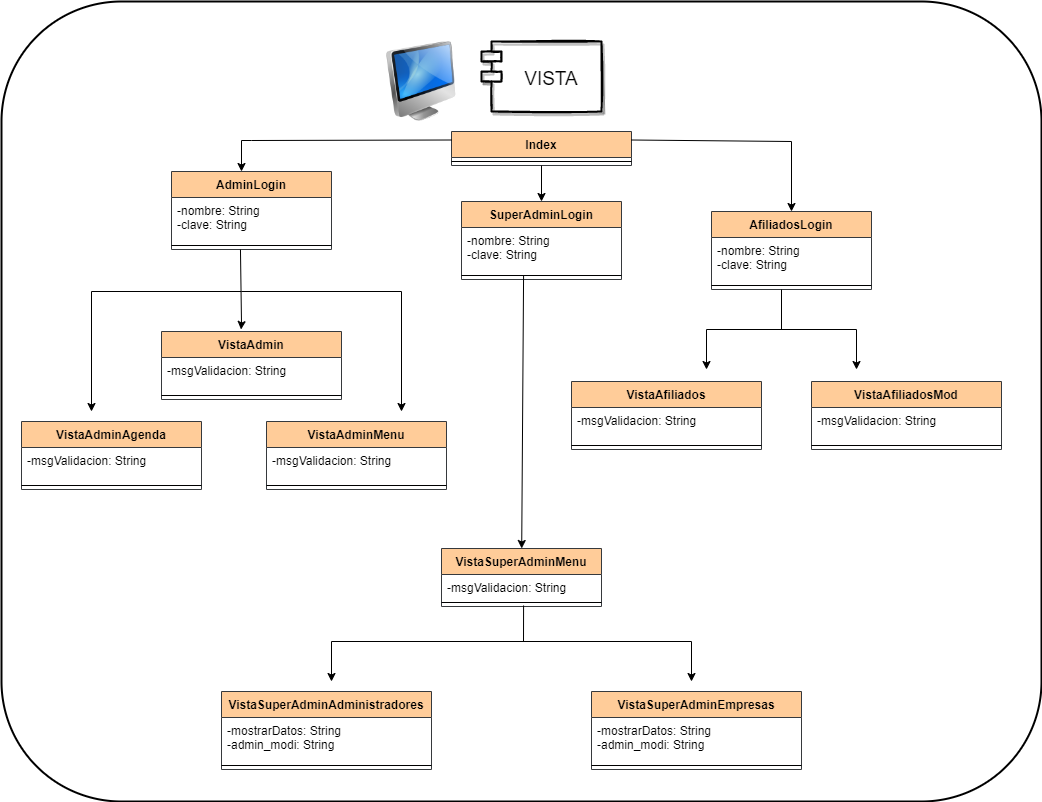

The diagram above was exported from draw.io. Its source (the exported page's mxGraphModel, read from the mxfile embedded in the PNG):
<mxGraphModel dx="2249" dy="1931" grid="1" gridSize="10" guides="1" tooltips="1" connect="1" arrows="1" fold="1" page="1" pageScale="1" pageWidth="827" pageHeight="1169" math="0" shadow="0">
  <root>
    <mxCell id="WIyWlLk6GJQsqaUBKTNV-0" />
    <mxCell id="WIyWlLk6GJQsqaUBKTNV-1" parent="WIyWlLk6GJQsqaUBKTNV-0" />
    <mxCell id="JfjkjU7YWlKO-XU61y0k-5" value="Index" style="swimlane;fontStyle=1;align=center;verticalAlign=top;childLayout=stackLayout;horizontal=1;startSize=26;horizontalStack=0;resizeParent=1;resizeParentMax=0;resizeLast=0;collapsible=1;marginBottom=0;fillColor=#ffcc99;strokeColor=#36393d;" parent="WIyWlLk6GJQsqaUBKTNV-1" vertex="1">
      <mxGeometry x="300" y="110" width="180" height="34" as="geometry" />
    </mxCell>
    <mxCell id="JfjkjU7YWlKO-XU61y0k-7" value="" style="line;strokeWidth=1;fillColor=none;align=left;verticalAlign=middle;spacingTop=-1;spacingLeft=3;spacingRight=3;rotatable=0;labelPosition=right;points=[];portConstraint=eastwest;" parent="JfjkjU7YWlKO-XU61y0k-5" vertex="1">
      <mxGeometry y="26" width="180" height="8" as="geometry" />
    </mxCell>
    <mxCell id="JfjkjU7YWlKO-XU61y0k-9" value="VistaAfiliadosMod" style="swimlane;fontStyle=1;align=center;verticalAlign=top;childLayout=stackLayout;horizontal=1;startSize=26;horizontalStack=0;resizeParent=1;resizeParentMax=0;resizeLast=0;collapsible=1;marginBottom=0;fillColor=#ffcc99;strokeColor=#36393d;" parent="WIyWlLk6GJQsqaUBKTNV-1" vertex="1">
      <mxGeometry x="660" y="360" width="190" height="68" as="geometry" />
    </mxCell>
    <mxCell id="JfjkjU7YWlKO-XU61y0k-10" value="-msgValidacion: String" style="text;strokeColor=none;fillColor=none;align=left;verticalAlign=top;spacingLeft=4;spacingRight=4;overflow=hidden;rotatable=0;points=[[0,0.5],[1,0.5]];portConstraint=eastwest;" parent="JfjkjU7YWlKO-XU61y0k-9" vertex="1">
      <mxGeometry y="26" width="190" height="34" as="geometry" />
    </mxCell>
    <mxCell id="JfjkjU7YWlKO-XU61y0k-11" value="" style="line;strokeWidth=1;fillColor=none;align=left;verticalAlign=middle;spacingTop=-1;spacingLeft=3;spacingRight=3;rotatable=0;labelPosition=right;points=[];portConstraint=eastwest;" parent="JfjkjU7YWlKO-XU61y0k-9" vertex="1">
      <mxGeometry y="60" width="190" height="8" as="geometry" />
    </mxCell>
    <mxCell id="JfjkjU7YWlKO-XU61y0k-17" value="AfiliadosLogin" style="swimlane;fontStyle=1;align=center;verticalAlign=top;childLayout=stackLayout;horizontal=1;startSize=26;horizontalStack=0;resizeParent=1;resizeParentMax=0;resizeLast=0;collapsible=1;marginBottom=0;fillColor=#ffcc99;strokeColor=#36393d;" parent="WIyWlLk6GJQsqaUBKTNV-1" vertex="1">
      <mxGeometry x="560" y="190" width="160" height="78" as="geometry">
        <mxRectangle x="560" y="40" width="120" height="26" as="alternateBounds" />
      </mxGeometry>
    </mxCell>
    <mxCell id="JfjkjU7YWlKO-XU61y0k-18" value="-nombre: String&#10;-clave: String" style="text;strokeColor=none;fillColor=none;align=left;verticalAlign=top;spacingLeft=4;spacingRight=4;overflow=hidden;rotatable=0;points=[[0,0.5],[1,0.5]];portConstraint=eastwest;" parent="JfjkjU7YWlKO-XU61y0k-17" vertex="1">
      <mxGeometry y="26" width="160" height="44" as="geometry" />
    </mxCell>
    <mxCell id="JfjkjU7YWlKO-XU61y0k-19" value="" style="line;strokeWidth=1;fillColor=none;align=left;verticalAlign=middle;spacingTop=-1;spacingLeft=3;spacingRight=3;rotatable=0;labelPosition=right;points=[];portConstraint=eastwest;" parent="JfjkjU7YWlKO-XU61y0k-17" vertex="1">
      <mxGeometry y="70" width="160" height="8" as="geometry" />
    </mxCell>
    <mxCell id="JfjkjU7YWlKO-XU61y0k-21" value="SuperAdminLogin" style="swimlane;fontStyle=1;align=center;verticalAlign=top;childLayout=stackLayout;horizontal=1;startSize=26;horizontalStack=0;resizeParent=1;resizeParentMax=0;resizeLast=0;collapsible=1;marginBottom=0;fillColor=#ffcc99;strokeColor=#36393d;" parent="WIyWlLk6GJQsqaUBKTNV-1" vertex="1">
      <mxGeometry x="310" y="180" width="160" height="78" as="geometry">
        <mxRectangle x="560" y="40" width="120" height="26" as="alternateBounds" />
      </mxGeometry>
    </mxCell>
    <mxCell id="JfjkjU7YWlKO-XU61y0k-22" value="-nombre: String&#10;-clave: String" style="text;strokeColor=none;fillColor=none;align=left;verticalAlign=top;spacingLeft=4;spacingRight=4;overflow=hidden;rotatable=0;points=[[0,0.5],[1,0.5]];portConstraint=eastwest;" parent="JfjkjU7YWlKO-XU61y0k-21" vertex="1">
      <mxGeometry y="26" width="160" height="44" as="geometry" />
    </mxCell>
    <mxCell id="JfjkjU7YWlKO-XU61y0k-23" value="" style="line;strokeWidth=1;fillColor=none;align=left;verticalAlign=middle;spacingTop=-1;spacingLeft=3;spacingRight=3;rotatable=0;labelPosition=right;points=[];portConstraint=eastwest;" parent="JfjkjU7YWlKO-XU61y0k-21" vertex="1">
      <mxGeometry y="70" width="160" height="8" as="geometry" />
    </mxCell>
    <mxCell id="JfjkjU7YWlKO-XU61y0k-26" value="AdminLogin" style="swimlane;fontStyle=1;align=center;verticalAlign=top;childLayout=stackLayout;horizontal=1;startSize=26;horizontalStack=0;resizeParent=1;resizeParentMax=0;resizeLast=0;collapsible=1;marginBottom=0;fillColor=#ffcc99;strokeColor=#36393d;" parent="WIyWlLk6GJQsqaUBKTNV-1" vertex="1">
      <mxGeometry x="20" y="150" width="160" height="78" as="geometry">
        <mxRectangle x="560" y="40" width="120" height="26" as="alternateBounds" />
      </mxGeometry>
    </mxCell>
    <mxCell id="JfjkjU7YWlKO-XU61y0k-27" value="-nombre: String&#10;-clave: String" style="text;strokeColor=none;fillColor=none;align=left;verticalAlign=top;spacingLeft=4;spacingRight=4;overflow=hidden;rotatable=0;points=[[0,0.5],[1,0.5]];portConstraint=eastwest;" parent="JfjkjU7YWlKO-XU61y0k-26" vertex="1">
      <mxGeometry y="26" width="160" height="44" as="geometry" />
    </mxCell>
    <mxCell id="JfjkjU7YWlKO-XU61y0k-28" value="" style="line;strokeWidth=1;fillColor=none;align=left;verticalAlign=middle;spacingTop=-1;spacingLeft=3;spacingRight=3;rotatable=0;labelPosition=right;points=[];portConstraint=eastwest;" parent="JfjkjU7YWlKO-XU61y0k-26" vertex="1">
      <mxGeometry y="70" width="160" height="8" as="geometry" />
    </mxCell>
    <mxCell id="JfjkjU7YWlKO-XU61y0k-29" value="VISTA" style="shape=module;align=center;spacingLeft=20;align=center;verticalAlign=middle;fontSize=19;labelPosition=center;verticalLabelPosition=middle;horizontal=1;gradientColor=none;gradientDirection=radial;strokeWidth=2;sketch=1;shadow=1;perimeterSpacing=12;" parent="WIyWlLk6GJQsqaUBKTNV-1" vertex="1">
      <mxGeometry x="330" y="20" width="120" height="70" as="geometry" />
    </mxCell>
    <mxCell id="JfjkjU7YWlKO-XU61y0k-30" value="VistaSuperAdminMenu" style="swimlane;fontStyle=1;align=center;verticalAlign=top;childLayout=stackLayout;horizontal=1;startSize=26;horizontalStack=0;resizeParent=1;resizeParentMax=0;resizeLast=0;collapsible=1;marginBottom=0;fillColor=#ffcc99;strokeColor=#36393d;" parent="WIyWlLk6GJQsqaUBKTNV-1" vertex="1">
      <mxGeometry x="290" y="527" width="160" height="58" as="geometry">
        <mxRectangle x="560" y="40" width="120" height="26" as="alternateBounds" />
      </mxGeometry>
    </mxCell>
    <mxCell id="JfjkjU7YWlKO-XU61y0k-31" value="-msgValidacion: String" style="text;strokeColor=none;fillColor=none;align=left;verticalAlign=top;spacingLeft=4;spacingRight=4;overflow=hidden;rotatable=0;points=[[0,0.5],[1,0.5]];portConstraint=eastwest;" parent="JfjkjU7YWlKO-XU61y0k-30" vertex="1">
      <mxGeometry y="26" width="160" height="24" as="geometry" />
    </mxCell>
    <mxCell id="JfjkjU7YWlKO-XU61y0k-32" value="" style="line;strokeWidth=1;fillColor=none;align=left;verticalAlign=middle;spacingTop=-1;spacingLeft=3;spacingRight=3;rotatable=0;labelPosition=right;points=[];portConstraint=eastwest;" parent="JfjkjU7YWlKO-XU61y0k-30" vertex="1">
      <mxGeometry y="50" width="160" height="8" as="geometry" />
    </mxCell>
    <mxCell id="JfjkjU7YWlKO-XU61y0k-33" value="VistaSuperAdminAdministradores" style="swimlane;fontStyle=1;align=center;verticalAlign=top;childLayout=stackLayout;horizontal=1;startSize=26;horizontalStack=0;resizeParent=1;resizeParentMax=0;resizeLast=0;collapsible=1;marginBottom=0;fillColor=#ffcc99;strokeColor=#36393d;" parent="WIyWlLk6GJQsqaUBKTNV-1" vertex="1">
      <mxGeometry x="70" y="670" width="210" height="78" as="geometry">
        <mxRectangle x="560" y="40" width="120" height="26" as="alternateBounds" />
      </mxGeometry>
    </mxCell>
    <mxCell id="JfjkjU7YWlKO-XU61y0k-34" value="-mostrarDatos: String&#10;-admin_modi: String" style="text;strokeColor=none;fillColor=none;align=left;verticalAlign=top;spacingLeft=4;spacingRight=4;overflow=hidden;rotatable=0;points=[[0,0.5],[1,0.5]];portConstraint=eastwest;" parent="JfjkjU7YWlKO-XU61y0k-33" vertex="1">
      <mxGeometry y="26" width="210" height="44" as="geometry" />
    </mxCell>
    <mxCell id="JfjkjU7YWlKO-XU61y0k-35" value="" style="line;strokeWidth=1;fillColor=none;align=left;verticalAlign=middle;spacingTop=-1;spacingLeft=3;spacingRight=3;rotatable=0;labelPosition=right;points=[];portConstraint=eastwest;" parent="JfjkjU7YWlKO-XU61y0k-33" vertex="1">
      <mxGeometry y="70" width="210" height="8" as="geometry" />
    </mxCell>
    <mxCell id="JfjkjU7YWlKO-XU61y0k-36" value="VistaSuperAdminEmpresas" style="swimlane;fontStyle=1;align=center;verticalAlign=top;childLayout=stackLayout;horizontal=1;startSize=26;horizontalStack=0;resizeParent=1;resizeParentMax=0;resizeLast=0;collapsible=1;marginBottom=0;fillColor=#ffcc99;strokeColor=#36393d;" parent="WIyWlLk6GJQsqaUBKTNV-1" vertex="1">
      <mxGeometry x="440" y="670" width="210" height="78" as="geometry">
        <mxRectangle x="560" y="40" width="120" height="26" as="alternateBounds" />
      </mxGeometry>
    </mxCell>
    <mxCell id="JfjkjU7YWlKO-XU61y0k-37" value="-mostrarDatos: String&#10;-admin_modi: String" style="text;strokeColor=none;fillColor=none;align=left;verticalAlign=top;spacingLeft=4;spacingRight=4;overflow=hidden;rotatable=0;points=[[0,0.5],[1,0.5]];portConstraint=eastwest;" parent="JfjkjU7YWlKO-XU61y0k-36" vertex="1">
      <mxGeometry y="26" width="210" height="44" as="geometry" />
    </mxCell>
    <mxCell id="JfjkjU7YWlKO-XU61y0k-38" value="" style="line;strokeWidth=1;fillColor=none;align=left;verticalAlign=middle;spacingTop=-1;spacingLeft=3;spacingRight=3;rotatable=0;labelPosition=right;points=[];portConstraint=eastwest;" parent="JfjkjU7YWlKO-XU61y0k-36" vertex="1">
      <mxGeometry y="70" width="210" height="8" as="geometry" />
    </mxCell>
    <mxCell id="JfjkjU7YWlKO-XU61y0k-40" value="VistaAdmin" style="swimlane;fontStyle=1;align=center;verticalAlign=top;childLayout=stackLayout;horizontal=1;startSize=26;horizontalStack=0;resizeParent=1;resizeParentMax=0;resizeLast=0;collapsible=1;marginBottom=0;fillColor=#ffcc99;strokeColor=#36393d;" parent="WIyWlLk6GJQsqaUBKTNV-1" vertex="1">
      <mxGeometry x="10" y="310" width="180" height="68" as="geometry" />
    </mxCell>
    <mxCell id="JfjkjU7YWlKO-XU61y0k-41" value="-msgValidacion: String" style="text;strokeColor=none;fillColor=none;align=left;verticalAlign=top;spacingLeft=4;spacingRight=4;overflow=hidden;rotatable=0;points=[[0,0.5],[1,0.5]];portConstraint=eastwest;" parent="JfjkjU7YWlKO-XU61y0k-40" vertex="1">
      <mxGeometry y="26" width="180" height="34" as="geometry" />
    </mxCell>
    <mxCell id="JfjkjU7YWlKO-XU61y0k-42" value="" style="line;strokeWidth=1;fillColor=none;align=left;verticalAlign=middle;spacingTop=-1;spacingLeft=3;spacingRight=3;rotatable=0;labelPosition=right;points=[];portConstraint=eastwest;" parent="JfjkjU7YWlKO-XU61y0k-40" vertex="1">
      <mxGeometry y="60" width="180" height="8" as="geometry" />
    </mxCell>
    <mxCell id="JfjkjU7YWlKO-XU61y0k-44" value="" style="endArrow=classic;html=1;rounded=0;fontSize=19;exitX=0;exitY=0.25;exitDx=0;exitDy=0;" parent="WIyWlLk6GJQsqaUBKTNV-1" source="JfjkjU7YWlKO-XU61y0k-5" edge="1">
      <mxGeometry width="50" height="50" relative="1" as="geometry">
        <mxPoint x="150" y="90" as="sourcePoint" />
        <mxPoint x="90" y="150" as="targetPoint" />
        <Array as="points">
          <mxPoint x="100" y="119" />
          <mxPoint x="90" y="119" />
        </Array>
      </mxGeometry>
    </mxCell>
    <mxCell id="JfjkjU7YWlKO-XU61y0k-45" value="" style="endArrow=classic;html=1;rounded=0;fontSize=19;exitX=1;exitY=0.25;exitDx=0;exitDy=0;entryX=0.5;entryY=0;entryDx=0;entryDy=0;" parent="WIyWlLk6GJQsqaUBKTNV-1" source="JfjkjU7YWlKO-XU61y0k-5" target="JfjkjU7YWlKO-XU61y0k-17" edge="1">
      <mxGeometry width="50" height="50" relative="1" as="geometry">
        <mxPoint x="490" y="120" as="sourcePoint" />
        <mxPoint x="640" y="140" as="targetPoint" />
        <Array as="points">
          <mxPoint x="640" y="120" />
        </Array>
      </mxGeometry>
    </mxCell>
    <mxCell id="JfjkjU7YWlKO-XU61y0k-47" value="" style="endArrow=classic;html=1;rounded=0;fontSize=19;entryX=0.5;entryY=0;entryDx=0;entryDy=0;" parent="WIyWlLk6GJQsqaUBKTNV-1" source="JfjkjU7YWlKO-XU61y0k-7" target="JfjkjU7YWlKO-XU61y0k-21" edge="1">
      <mxGeometry width="50" height="50" relative="1" as="geometry">
        <mxPoint x="370" y="190" as="sourcePoint" />
        <mxPoint x="420" y="140" as="targetPoint" />
      </mxGeometry>
    </mxCell>
    <mxCell id="JfjkjU7YWlKO-XU61y0k-50" value="" style="endArrow=classic;html=1;rounded=0;fontSize=19;exitX=0.431;exitY=0.75;exitDx=0;exitDy=0;exitPerimeter=0;entryX=0.442;entryY=-0.059;entryDx=0;entryDy=0;entryPerimeter=0;" parent="WIyWlLk6GJQsqaUBKTNV-1" edge="1">
      <mxGeometry width="50" height="50" relative="1" as="geometry">
        <mxPoint x="88.96000000000004" y="228" as="sourcePoint" />
        <mxPoint x="89.55999999999995" y="307.98800000000006" as="targetPoint" />
        <Array as="points">
          <mxPoint x="90" y="302" />
        </Array>
      </mxGeometry>
    </mxCell>
    <mxCell id="JfjkjU7YWlKO-XU61y0k-51" value="" style="endArrow=classic;html=1;rounded=0;fontSize=19;exitX=0.388;exitY=0.5;exitDx=0;exitDy=0;exitPerimeter=0;" parent="WIyWlLk6GJQsqaUBKTNV-1" source="JfjkjU7YWlKO-XU61y0k-23" target="JfjkjU7YWlKO-XU61y0k-30" edge="1">
      <mxGeometry width="50" height="50" relative="1" as="geometry">
        <mxPoint x="370" y="300" as="sourcePoint" />
        <mxPoint x="420" y="250" as="targetPoint" />
      </mxGeometry>
    </mxCell>
    <mxCell id="OzU5rDzl2LFzsHwLHHh6-0" value="" style="image;html=1;image=img/lib/clip_art/computers/iMac_128x128.png;labelBackgroundColor=none;fontSize=8;" parent="WIyWlLk6GJQsqaUBKTNV-1" vertex="1">
      <mxGeometry x="230" y="20" width="80" height="80" as="geometry" />
    </mxCell>
    <mxCell id="7J7PG1O_ZfvHpP4OEnkA-0" value="VistaAdminAgenda" style="swimlane;fontStyle=1;align=center;verticalAlign=top;childLayout=stackLayout;horizontal=1;startSize=26;horizontalStack=0;resizeParent=1;resizeParentMax=0;resizeLast=0;collapsible=1;marginBottom=0;fillColor=#ffcc99;strokeColor=#36393d;" vertex="1" parent="WIyWlLk6GJQsqaUBKTNV-1">
      <mxGeometry x="-130" y="400" width="180" height="68" as="geometry" />
    </mxCell>
    <mxCell id="7J7PG1O_ZfvHpP4OEnkA-1" value="-msgValidacion: String" style="text;strokeColor=none;fillColor=none;align=left;verticalAlign=top;spacingLeft=4;spacingRight=4;overflow=hidden;rotatable=0;points=[[0,0.5],[1,0.5]];portConstraint=eastwest;" vertex="1" parent="7J7PG1O_ZfvHpP4OEnkA-0">
      <mxGeometry y="26" width="180" height="34" as="geometry" />
    </mxCell>
    <mxCell id="7J7PG1O_ZfvHpP4OEnkA-2" value="" style="line;strokeWidth=1;fillColor=none;align=left;verticalAlign=middle;spacingTop=-1;spacingLeft=3;spacingRight=3;rotatable=0;labelPosition=right;points=[];portConstraint=eastwest;" vertex="1" parent="7J7PG1O_ZfvHpP4OEnkA-0">
      <mxGeometry y="60" width="180" height="8" as="geometry" />
    </mxCell>
    <mxCell id="7J7PG1O_ZfvHpP4OEnkA-3" value="VistaAdminMenu" style="swimlane;fontStyle=1;align=center;verticalAlign=top;childLayout=stackLayout;horizontal=1;startSize=26;horizontalStack=0;resizeParent=1;resizeParentMax=0;resizeLast=0;collapsible=1;marginBottom=0;fillColor=#ffcc99;strokeColor=#36393d;" vertex="1" parent="WIyWlLk6GJQsqaUBKTNV-1">
      <mxGeometry x="115" y="400" width="180" height="68" as="geometry" />
    </mxCell>
    <mxCell id="7J7PG1O_ZfvHpP4OEnkA-4" value="-msgValidacion: String" style="text;strokeColor=none;fillColor=none;align=left;verticalAlign=top;spacingLeft=4;spacingRight=4;overflow=hidden;rotatable=0;points=[[0,0.5],[1,0.5]];portConstraint=eastwest;" vertex="1" parent="7J7PG1O_ZfvHpP4OEnkA-3">
      <mxGeometry y="26" width="180" height="34" as="geometry" />
    </mxCell>
    <mxCell id="7J7PG1O_ZfvHpP4OEnkA-5" value="" style="line;strokeWidth=1;fillColor=none;align=left;verticalAlign=middle;spacingTop=-1;spacingLeft=3;spacingRight=3;rotatable=0;labelPosition=right;points=[];portConstraint=eastwest;" vertex="1" parent="7J7PG1O_ZfvHpP4OEnkA-3">
      <mxGeometry y="60" width="180" height="8" as="geometry" />
    </mxCell>
    <mxCell id="7J7PG1O_ZfvHpP4OEnkA-6" value="" style="endArrow=none;html=1;rounded=0;" edge="1" parent="WIyWlLk6GJQsqaUBKTNV-1">
      <mxGeometry width="50" height="50" relative="1" as="geometry">
        <mxPoint x="-60" y="270" as="sourcePoint" />
        <mxPoint x="90" y="270" as="targetPoint" />
      </mxGeometry>
    </mxCell>
    <mxCell id="7J7PG1O_ZfvHpP4OEnkA-7" value="" style="endArrow=classic;html=1;rounded=0;" edge="1" parent="WIyWlLk6GJQsqaUBKTNV-1">
      <mxGeometry width="50" height="50" relative="1" as="geometry">
        <mxPoint x="-60" y="270" as="sourcePoint" />
        <mxPoint x="-60" y="390" as="targetPoint" />
      </mxGeometry>
    </mxCell>
    <mxCell id="7J7PG1O_ZfvHpP4OEnkA-8" value="" style="endArrow=none;html=1;rounded=0;" edge="1" parent="WIyWlLk6GJQsqaUBKTNV-1">
      <mxGeometry width="50" height="50" relative="1" as="geometry">
        <mxPoint x="90" y="270" as="sourcePoint" />
        <mxPoint x="250" y="270" as="targetPoint" />
      </mxGeometry>
    </mxCell>
    <mxCell id="7J7PG1O_ZfvHpP4OEnkA-9" value="" style="endArrow=classic;html=1;rounded=0;" edge="1" parent="WIyWlLk6GJQsqaUBKTNV-1">
      <mxGeometry width="50" height="50" relative="1" as="geometry">
        <mxPoint x="250" y="270" as="sourcePoint" />
        <mxPoint x="250" y="390" as="targetPoint" />
      </mxGeometry>
    </mxCell>
    <mxCell id="7J7PG1O_ZfvHpP4OEnkA-10" value="VistaAfiliados" style="swimlane;fontStyle=1;align=center;verticalAlign=top;childLayout=stackLayout;horizontal=1;startSize=26;horizontalStack=0;resizeParent=1;resizeParentMax=0;resizeLast=0;collapsible=1;marginBottom=0;fillColor=#ffcc99;strokeColor=#36393d;" vertex="1" parent="WIyWlLk6GJQsqaUBKTNV-1">
      <mxGeometry x="420" y="360" width="190" height="68" as="geometry" />
    </mxCell>
    <mxCell id="7J7PG1O_ZfvHpP4OEnkA-11" value="-msgValidacion: String" style="text;strokeColor=none;fillColor=none;align=left;verticalAlign=top;spacingLeft=4;spacingRight=4;overflow=hidden;rotatable=0;points=[[0,0.5],[1,0.5]];portConstraint=eastwest;" vertex="1" parent="7J7PG1O_ZfvHpP4OEnkA-10">
      <mxGeometry y="26" width="190" height="34" as="geometry" />
    </mxCell>
    <mxCell id="7J7PG1O_ZfvHpP4OEnkA-12" value="" style="line;strokeWidth=1;fillColor=none;align=left;verticalAlign=middle;spacingTop=-1;spacingLeft=3;spacingRight=3;rotatable=0;labelPosition=right;points=[];portConstraint=eastwest;" vertex="1" parent="7J7PG1O_ZfvHpP4OEnkA-10">
      <mxGeometry y="60" width="190" height="8" as="geometry" />
    </mxCell>
    <mxCell id="7J7PG1O_ZfvHpP4OEnkA-13" value="" style="endArrow=none;html=1;rounded=0;" edge="1" parent="WIyWlLk6GJQsqaUBKTNV-1">
      <mxGeometry width="50" height="50" relative="1" as="geometry">
        <mxPoint x="630" y="308" as="sourcePoint" />
        <mxPoint x="630" y="268" as="targetPoint" />
      </mxGeometry>
    </mxCell>
    <mxCell id="7J7PG1O_ZfvHpP4OEnkA-14" value="" style="endArrow=none;html=1;rounded=0;" edge="1" parent="WIyWlLk6GJQsqaUBKTNV-1">
      <mxGeometry width="50" height="50" relative="1" as="geometry">
        <mxPoint x="555" y="308" as="sourcePoint" />
        <mxPoint x="705" y="308" as="targetPoint" />
      </mxGeometry>
    </mxCell>
    <mxCell id="7J7PG1O_ZfvHpP4OEnkA-15" value="" style="endArrow=classic;html=1;rounded=0;" edge="1" parent="WIyWlLk6GJQsqaUBKTNV-1">
      <mxGeometry width="50" height="50" relative="1" as="geometry">
        <mxPoint x="555" y="308" as="sourcePoint" />
        <mxPoint x="555" y="348" as="targetPoint" />
      </mxGeometry>
    </mxCell>
    <mxCell id="7J7PG1O_ZfvHpP4OEnkA-16" value="" style="endArrow=classic;html=1;rounded=0;" edge="1" parent="WIyWlLk6GJQsqaUBKTNV-1">
      <mxGeometry width="50" height="50" relative="1" as="geometry">
        <mxPoint x="705" y="308" as="sourcePoint" />
        <mxPoint x="705" y="348" as="targetPoint" />
      </mxGeometry>
    </mxCell>
    <mxCell id="7J7PG1O_ZfvHpP4OEnkA-17" value="" style="endArrow=none;html=1;rounded=0;entryX=0.513;entryY=0.875;entryDx=0;entryDy=0;entryPerimeter=0;" edge="1" parent="WIyWlLk6GJQsqaUBKTNV-1" target="JfjkjU7YWlKO-XU61y0k-32">
      <mxGeometry width="50" height="50" relative="1" as="geometry">
        <mxPoint x="372" y="620" as="sourcePoint" />
        <mxPoint x="390" y="600" as="targetPoint" />
      </mxGeometry>
    </mxCell>
    <mxCell id="7J7PG1O_ZfvHpP4OEnkA-18" value="" style="endArrow=none;html=1;rounded=0;" edge="1" parent="WIyWlLk6GJQsqaUBKTNV-1">
      <mxGeometry width="50" height="50" relative="1" as="geometry">
        <mxPoint x="180" y="620" as="sourcePoint" />
        <mxPoint x="540" y="620" as="targetPoint" />
      </mxGeometry>
    </mxCell>
    <mxCell id="7J7PG1O_ZfvHpP4OEnkA-19" value="" style="endArrow=classic;html=1;rounded=0;" edge="1" parent="WIyWlLk6GJQsqaUBKTNV-1">
      <mxGeometry width="50" height="50" relative="1" as="geometry">
        <mxPoint x="180" y="620" as="sourcePoint" />
        <mxPoint x="180" y="660" as="targetPoint" />
      </mxGeometry>
    </mxCell>
    <mxCell id="7J7PG1O_ZfvHpP4OEnkA-20" value="" style="endArrow=classic;html=1;rounded=0;" edge="1" parent="WIyWlLk6GJQsqaUBKTNV-1">
      <mxGeometry width="50" height="50" relative="1" as="geometry">
        <mxPoint x="540" y="620" as="sourcePoint" />
        <mxPoint x="540" y="660" as="targetPoint" />
      </mxGeometry>
    </mxCell>
    <mxCell id="7J7PG1O_ZfvHpP4OEnkA-21" value="" style="rounded=1;whiteSpace=wrap;html=1;strokeWidth=2;fillColor=none;" vertex="1" parent="WIyWlLk6GJQsqaUBKTNV-1">
      <mxGeometry x="-150" y="-20" width="1040" height="800" as="geometry" />
    </mxCell>
  </root>
</mxGraphModel>